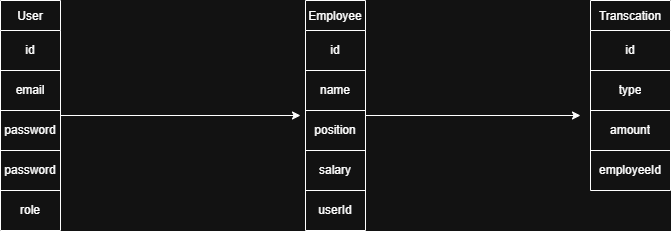

The diagram above was exported from draw.io. Its source (the exported page's mxGraphModel, read from the mxfile embedded in the PNG):
<mxGraphModel dx="774" dy="417" grid="1" gridSize="10" guides="1" tooltips="1" connect="1" arrows="1" fold="1" page="1" pageScale="1" pageWidth="850" pageHeight="1100" math="0" shadow="0">
  <root>
    <mxCell id="0" />
    <mxCell id="1" parent="0" />
    <mxCell id="vDllWge-3EKJx5VUxFm1-36" edge="1" parent="1" source="vDllWge-3EKJx5VUxFm1-1" style="edgeStyle=orthogonalEdgeStyle;rounded=0;orthogonalLoop=1;jettySize=auto;html=1;">
      <mxGeometry relative="1" as="geometry">
        <mxPoint x="360" y="195" as="targetPoint" />
      </mxGeometry>
    </mxCell>
    <mxCell id="vDllWge-3EKJx5VUxFm1-1" parent="1" style="shape=table;startSize=30;container=1;collapsible=0;childLayout=tableLayout;fixedHeader=1;" value="User" vertex="1">
      <mxGeometry height="230" width="60" x="60" y="80" as="geometry" />
    </mxCell>
    <mxCell id="vDllWge-3EKJx5VUxFm1-2" parent="vDllWge-3EKJx5VUxFm1-1" style="shape=tableRow;horizontal=0;startSize=0;swimlaneHead=0;swimlaneBody=0;strokeColor=inherit;top=0;left=0;bottom=0;right=0;collapsible=0;dropTarget=0;fillColor=none;points=[[0,0.5],[1,0.5]];portConstraint=eastwest;fixedHeader=1;" value="" vertex="1">
      <mxGeometry height="40" width="60" y="30" as="geometry" />
    </mxCell>
    <mxCell id="vDllWge-3EKJx5VUxFm1-3" parent="vDllWge-3EKJx5VUxFm1-2" style="shape=partialRectangle;html=1;whiteSpace=wrap;connectable=0;strokeColor=inherit;overflow=hidden;fillColor=none;top=0;left=0;bottom=0;right=0;pointerEvents=1;" value="id" vertex="1">
      <mxGeometry height="40" width="60" as="geometry">
        <mxRectangle height="40" width="60" as="alternateBounds" />
      </mxGeometry>
    </mxCell>
    <mxCell id="vDllWge-3EKJx5VUxFm1-4" parent="vDllWge-3EKJx5VUxFm1-1" style="shape=tableRow;horizontal=0;startSize=0;swimlaneHead=0;swimlaneBody=0;strokeColor=inherit;top=0;left=0;bottom=0;right=0;collapsible=0;dropTarget=0;fillColor=none;points=[[0,0.5],[1,0.5]];portConstraint=eastwest;fixedHeader=1;" value="" vertex="1">
      <mxGeometry height="40" width="60" y="70" as="geometry" />
    </mxCell>
    <mxCell id="vDllWge-3EKJx5VUxFm1-5" parent="vDllWge-3EKJx5VUxFm1-4" style="shape=partialRectangle;html=1;whiteSpace=wrap;connectable=0;strokeColor=inherit;overflow=hidden;fillColor=none;top=0;left=0;bottom=0;right=0;pointerEvents=1;" value="email" vertex="1">
      <mxGeometry height="40" width="60" as="geometry">
        <mxRectangle height="40" width="60" as="alternateBounds" />
      </mxGeometry>
    </mxCell>
    <mxCell id="vDllWge-3EKJx5VUxFm1-6" parent="vDllWge-3EKJx5VUxFm1-1" style="shape=tableRow;horizontal=0;startSize=0;swimlaneHead=0;swimlaneBody=0;strokeColor=inherit;top=0;left=0;bottom=0;right=0;collapsible=0;dropTarget=0;fillColor=none;points=[[0,0.5],[1,0.5]];portConstraint=eastwest;fixedHeader=1;" value="" vertex="1">
      <mxGeometry height="40" width="60" y="110" as="geometry" />
    </mxCell>
    <mxCell id="vDllWge-3EKJx5VUxFm1-7" parent="vDllWge-3EKJx5VUxFm1-6" style="shape=partialRectangle;html=1;whiteSpace=wrap;connectable=0;strokeColor=inherit;overflow=hidden;fillColor=none;top=0;left=0;bottom=0;right=0;pointerEvents=1;" value="password" vertex="1">
      <mxGeometry height="40" width="60" as="geometry">
        <mxRectangle height="40" width="60" as="alternateBounds" />
      </mxGeometry>
    </mxCell>
    <mxCell id="vDllWge-3EKJx5VUxFm1-34" parent="vDllWge-3EKJx5VUxFm1-1" style="shape=tableRow;horizontal=0;startSize=0;swimlaneHead=0;swimlaneBody=0;strokeColor=inherit;top=0;left=0;bottom=0;right=0;collapsible=0;dropTarget=0;fillColor=none;points=[[0,0.5],[1,0.5]];portConstraint=eastwest;fixedHeader=1;" value="" vertex="1">
      <mxGeometry height="40" width="60" y="150" as="geometry" />
    </mxCell>
    <mxCell id="vDllWge-3EKJx5VUxFm1-35" parent="vDllWge-3EKJx5VUxFm1-34" style="shape=partialRectangle;html=1;whiteSpace=wrap;connectable=0;strokeColor=inherit;overflow=hidden;fillColor=none;top=0;left=0;bottom=0;right=0;pointerEvents=1;" value="password" vertex="1">
      <mxGeometry height="40" width="60" as="geometry">
        <mxRectangle height="40" width="60" as="alternateBounds" />
      </mxGeometry>
    </mxCell>
    <mxCell id="vDllWge-3EKJx5VUxFm1-8" parent="vDllWge-3EKJx5VUxFm1-1" style="shape=tableRow;horizontal=0;startSize=0;swimlaneHead=0;swimlaneBody=0;strokeColor=inherit;top=0;left=0;bottom=0;right=0;collapsible=0;dropTarget=0;fillColor=none;points=[[0,0.5],[1,0.5]];portConstraint=eastwest;fixedHeader=1;" value="" vertex="1">
      <mxGeometry height="40" width="60" y="190" as="geometry" />
    </mxCell>
    <mxCell id="vDllWge-3EKJx5VUxFm1-9" parent="vDllWge-3EKJx5VUxFm1-8" style="shape=partialRectangle;html=1;whiteSpace=wrap;connectable=0;strokeColor=inherit;overflow=hidden;fillColor=none;top=0;left=0;bottom=0;right=0;pointerEvents=1;" value="role" vertex="1">
      <mxGeometry height="40" width="60" as="geometry">
        <mxRectangle height="40" width="60" as="alternateBounds" />
      </mxGeometry>
    </mxCell>
    <mxCell id="vDllWge-3EKJx5VUxFm1-37" edge="1" parent="1" source="vDllWge-3EKJx5VUxFm1-10" style="edgeStyle=orthogonalEdgeStyle;rounded=0;orthogonalLoop=1;jettySize=auto;html=1;">
      <mxGeometry relative="1" as="geometry">
        <mxPoint x="640" y="195" as="targetPoint" />
      </mxGeometry>
    </mxCell>
    <mxCell id="vDllWge-3EKJx5VUxFm1-10" parent="1" style="shape=table;startSize=30;container=1;collapsible=0;childLayout=tableLayout;fixedHeader=1;" value="Employee" vertex="1">
      <mxGeometry height="230" width="60" x="365" y="80" as="geometry" />
    </mxCell>
    <mxCell id="vDllWge-3EKJx5VUxFm1-11" parent="vDllWge-3EKJx5VUxFm1-10" style="shape=tableRow;horizontal=0;startSize=0;swimlaneHead=0;swimlaneBody=0;strokeColor=inherit;top=0;left=0;bottom=0;right=0;collapsible=0;dropTarget=0;fillColor=none;points=[[0,0.5],[1,0.5]];portConstraint=eastwest;fixedHeader=1;" value="" vertex="1">
      <mxGeometry height="40" width="60" y="30" as="geometry" />
    </mxCell>
    <mxCell id="vDllWge-3EKJx5VUxFm1-12" parent="vDllWge-3EKJx5VUxFm1-11" style="shape=partialRectangle;html=1;whiteSpace=wrap;connectable=0;strokeColor=inherit;overflow=hidden;fillColor=none;top=0;left=0;bottom=0;right=0;pointerEvents=1;" value="id" vertex="1">
      <mxGeometry height="40" width="60" as="geometry">
        <mxRectangle height="40" width="60" as="alternateBounds" />
      </mxGeometry>
    </mxCell>
    <mxCell id="vDllWge-3EKJx5VUxFm1-13" parent="vDllWge-3EKJx5VUxFm1-10" style="shape=tableRow;horizontal=0;startSize=0;swimlaneHead=0;swimlaneBody=0;strokeColor=inherit;top=0;left=0;bottom=0;right=0;collapsible=0;dropTarget=0;fillColor=none;points=[[0,0.5],[1,0.5]];portConstraint=eastwest;fixedHeader=1;" value="" vertex="1">
      <mxGeometry height="40" width="60" y="70" as="geometry" />
    </mxCell>
    <mxCell id="vDllWge-3EKJx5VUxFm1-14" parent="vDllWge-3EKJx5VUxFm1-13" style="shape=partialRectangle;html=1;whiteSpace=wrap;connectable=0;strokeColor=inherit;overflow=hidden;fillColor=none;top=0;left=0;bottom=0;right=0;pointerEvents=1;" value="name" vertex="1">
      <mxGeometry height="40" width="60" as="geometry">
        <mxRectangle height="40" width="60" as="alternateBounds" />
      </mxGeometry>
    </mxCell>
    <mxCell id="vDllWge-3EKJx5VUxFm1-15" parent="vDllWge-3EKJx5VUxFm1-10" style="shape=tableRow;horizontal=0;startSize=0;swimlaneHead=0;swimlaneBody=0;strokeColor=inherit;top=0;left=0;bottom=0;right=0;collapsible=0;dropTarget=0;fillColor=none;points=[[0,0.5],[1,0.5]];portConstraint=eastwest;fixedHeader=1;" value="" vertex="1">
      <mxGeometry height="40" width="60" y="110" as="geometry" />
    </mxCell>
    <mxCell id="vDllWge-3EKJx5VUxFm1-16" parent="vDllWge-3EKJx5VUxFm1-15" style="shape=partialRectangle;html=1;whiteSpace=wrap;connectable=0;strokeColor=inherit;overflow=hidden;fillColor=none;top=0;left=0;bottom=0;right=0;pointerEvents=1;" value="position" vertex="1">
      <mxGeometry height="40" width="60" as="geometry">
        <mxRectangle height="40" width="60" as="alternateBounds" />
      </mxGeometry>
    </mxCell>
    <mxCell id="vDllWge-3EKJx5VUxFm1-17" parent="vDllWge-3EKJx5VUxFm1-10" style="shape=tableRow;horizontal=0;startSize=0;swimlaneHead=0;swimlaneBody=0;strokeColor=inherit;top=0;left=0;bottom=0;right=0;collapsible=0;dropTarget=0;fillColor=none;points=[[0,0.5],[1,0.5]];portConstraint=eastwest;fixedHeader=1;" value="" vertex="1">
      <mxGeometry height="40" width="60" y="150" as="geometry" />
    </mxCell>
    <mxCell id="vDllWge-3EKJx5VUxFm1-18" parent="vDllWge-3EKJx5VUxFm1-17" style="shape=partialRectangle;html=1;whiteSpace=wrap;connectable=0;strokeColor=inherit;overflow=hidden;fillColor=none;top=0;left=0;bottom=0;right=0;pointerEvents=1;" value="salary" vertex="1">
      <mxGeometry height="40" width="60" as="geometry">
        <mxRectangle height="40" width="60" as="alternateBounds" />
      </mxGeometry>
    </mxCell>
    <mxCell id="vDllWge-3EKJx5VUxFm1-22" parent="vDllWge-3EKJx5VUxFm1-10" style="shape=tableRow;horizontal=0;startSize=0;swimlaneHead=0;swimlaneBody=0;strokeColor=inherit;top=0;left=0;bottom=0;right=0;collapsible=0;dropTarget=0;fillColor=none;points=[[0,0.5],[1,0.5]];portConstraint=eastwest;fixedHeader=1;" vertex="1">
      <mxGeometry height="40" width="60" y="190" as="geometry" />
    </mxCell>
    <mxCell id="vDllWge-3EKJx5VUxFm1-23" parent="vDllWge-3EKJx5VUxFm1-22" style="shape=partialRectangle;html=1;whiteSpace=wrap;connectable=0;strokeColor=inherit;overflow=hidden;fillColor=none;top=0;left=0;bottom=0;right=0;pointerEvents=1;" value="userId" vertex="1">
      <mxGeometry height="40" width="60" as="geometry">
        <mxRectangle height="40" width="60" as="alternateBounds" />
      </mxGeometry>
    </mxCell>
    <mxCell id="vDllWge-3EKJx5VUxFm1-24" parent="1" style="shape=table;startSize=30;container=1;collapsible=0;childLayout=tableLayout;fixedHeader=1;" value="Transcation" vertex="1">
      <mxGeometry height="190" width="80" x="650" y="80" as="geometry" />
    </mxCell>
    <mxCell id="vDllWge-3EKJx5VUxFm1-25" parent="vDllWge-3EKJx5VUxFm1-24" style="shape=tableRow;horizontal=0;startSize=0;swimlaneHead=0;swimlaneBody=0;strokeColor=inherit;top=0;left=0;bottom=0;right=0;collapsible=0;dropTarget=0;fillColor=none;points=[[0,0.5],[1,0.5]];portConstraint=eastwest;fixedHeader=1;" value="" vertex="1">
      <mxGeometry height="40" width="80" y="30" as="geometry" />
    </mxCell>
    <mxCell id="vDllWge-3EKJx5VUxFm1-26" parent="vDllWge-3EKJx5VUxFm1-25" style="shape=partialRectangle;html=1;whiteSpace=wrap;connectable=0;strokeColor=inherit;overflow=hidden;fillColor=none;top=0;left=0;bottom=0;right=0;pointerEvents=1;" value="id" vertex="1">
      <mxGeometry height="40" width="80" as="geometry">
        <mxRectangle height="40" width="80" as="alternateBounds" />
      </mxGeometry>
    </mxCell>
    <mxCell id="vDllWge-3EKJx5VUxFm1-27" parent="vDllWge-3EKJx5VUxFm1-24" style="shape=tableRow;horizontal=0;startSize=0;swimlaneHead=0;swimlaneBody=0;strokeColor=inherit;top=0;left=0;bottom=0;right=0;collapsible=0;dropTarget=0;fillColor=none;points=[[0,0.5],[1,0.5]];portConstraint=eastwest;fixedHeader=1;" value="" vertex="1">
      <mxGeometry height="40" width="80" y="70" as="geometry" />
    </mxCell>
    <mxCell id="vDllWge-3EKJx5VUxFm1-28" parent="vDllWge-3EKJx5VUxFm1-27" style="shape=partialRectangle;html=1;whiteSpace=wrap;connectable=0;strokeColor=inherit;overflow=hidden;fillColor=none;top=0;left=0;bottom=0;right=0;pointerEvents=1;" value="type" vertex="1">
      <mxGeometry height="40" width="80" as="geometry">
        <mxRectangle height="40" width="80" as="alternateBounds" />
      </mxGeometry>
    </mxCell>
    <mxCell id="vDllWge-3EKJx5VUxFm1-29" parent="vDllWge-3EKJx5VUxFm1-24" style="shape=tableRow;horizontal=0;startSize=0;swimlaneHead=0;swimlaneBody=0;strokeColor=inherit;top=0;left=0;bottom=0;right=0;collapsible=0;dropTarget=0;fillColor=none;points=[[0,0.5],[1,0.5]];portConstraint=eastwest;fixedHeader=1;" value="" vertex="1">
      <mxGeometry height="40" width="80" y="110" as="geometry" />
    </mxCell>
    <mxCell id="vDllWge-3EKJx5VUxFm1-30" parent="vDllWge-3EKJx5VUxFm1-29" style="shape=partialRectangle;html=1;whiteSpace=wrap;connectable=0;strokeColor=inherit;overflow=hidden;fillColor=none;top=0;left=0;bottom=0;right=0;pointerEvents=1;" value="amount" vertex="1">
      <mxGeometry height="40" width="80" as="geometry">
        <mxRectangle height="40" width="80" as="alternateBounds" />
      </mxGeometry>
    </mxCell>
    <mxCell id="vDllWge-3EKJx5VUxFm1-31" parent="vDllWge-3EKJx5VUxFm1-24" style="shape=tableRow;horizontal=0;startSize=0;swimlaneHead=0;swimlaneBody=0;strokeColor=inherit;top=0;left=0;bottom=0;right=0;collapsible=0;dropTarget=0;fillColor=none;points=[[0,0.5],[1,0.5]];portConstraint=eastwest;fixedHeader=1;" value="" vertex="1">
      <mxGeometry height="40" width="80" y="150" as="geometry" />
    </mxCell>
    <mxCell id="vDllWge-3EKJx5VUxFm1-32" parent="vDllWge-3EKJx5VUxFm1-31" style="shape=partialRectangle;html=1;whiteSpace=wrap;connectable=0;strokeColor=inherit;overflow=hidden;fillColor=none;top=0;left=0;bottom=0;right=0;pointerEvents=1;" value="employeeId" vertex="1">
      <mxGeometry height="40" width="80" as="geometry">
        <mxRectangle height="40" width="80" as="alternateBounds" />
      </mxGeometry>
    </mxCell>
  </root>
</mxGraphModel>